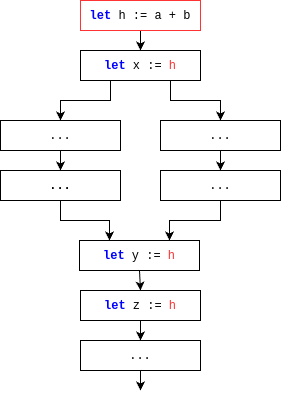

The diagram above was exported from draw.io. Its source (the exported page's mxGraphModel, read from the mxfile embedded in the PNG):
<mxGraphModel dx="521" dy="410" grid="1" gridSize="10" guides="1" tooltips="1" connect="1" arrows="1" fold="1" page="1" pageScale="1" pageWidth="850" pageHeight="1100" math="0" shadow="0">
  <root>
    <mxCell id="0" />
    <mxCell id="1" parent="0" />
    <mxCell id="17" style="edgeStyle=orthogonalEdgeStyle;rounded=0;orthogonalLoop=1;jettySize=auto;html=1;exitX=0.5;exitY=1;exitDx=0;exitDy=0;entryX=0.25;entryY=0;entryDx=0;entryDy=0;" parent="1" source="18" target="22" edge="1">
      <mxGeometry relative="1" as="geometry" />
    </mxCell>
    <mxCell id="18" value="&lt;font face=&quot;Courier New&quot;&gt;&lt;b style=&quot;&quot;&gt;...&lt;/b&gt;&lt;/font&gt;" style="rounded=0;whiteSpace=wrap;html=1;" parent="1" vertex="1">
      <mxGeometry x="340" y="280" width="120" height="30" as="geometry" />
    </mxCell>
    <mxCell id="19" style="edgeStyle=orthogonalEdgeStyle;rounded=0;orthogonalLoop=1;jettySize=auto;html=1;exitX=0.5;exitY=1;exitDx=0;exitDy=0;entryX=0.75;entryY=0;entryDx=0;entryDy=0;" parent="1" source="20" target="22" edge="1">
      <mxGeometry relative="1" as="geometry" />
    </mxCell>
    <mxCell id="20" value="&lt;font face=&quot;Courier New&quot;&gt;...&lt;/font&gt;" style="rounded=0;whiteSpace=wrap;html=1;align=center;" parent="1" vertex="1">
      <mxGeometry x="500" y="280" width="120" height="30" as="geometry" />
    </mxCell>
    <mxCell id="21" style="edgeStyle=orthogonalEdgeStyle;rounded=0;orthogonalLoop=1;jettySize=auto;html=1;exitX=0.5;exitY=1;exitDx=0;exitDy=0;entryX=0.5;entryY=0;entryDx=0;entryDy=0;" parent="1" source="22" target="30" edge="1">
      <mxGeometry relative="1" as="geometry" />
    </mxCell>
    <mxCell id="22" value="&lt;b&gt;&lt;font color=&quot;#0000ff&quot; face=&quot;Courier New&quot;&gt;let&lt;/font&gt;&lt;/b&gt;&lt;font face=&quot;Courier New&quot;&gt;&amp;nbsp;y := &lt;font color=&quot;#ff3333&quot;&gt;h&lt;/font&gt;&lt;/font&gt;" style="rounded=0;whiteSpace=wrap;html=1;" parent="1" vertex="1">
      <mxGeometry x="419" y="350" width="120" height="30" as="geometry" />
    </mxCell>
    <mxCell id="23" style="edgeStyle=none;html=1;exitX=0.5;exitY=1;exitDx=0;exitDy=0;" parent="1" source="24" edge="1">
      <mxGeometry relative="1" as="geometry">
        <mxPoint x="480" y="500.0000000000002" as="targetPoint" />
      </mxGeometry>
    </mxCell>
    <mxCell id="24" value="&lt;font face=&quot;Courier New&quot;&gt;...&lt;/font&gt;" style="rounded=0;whiteSpace=wrap;html=1;" parent="1" vertex="1">
      <mxGeometry x="420" y="450" width="120" height="30" as="geometry" />
    </mxCell>
    <mxCell id="25" style="edgeStyle=orthogonalEdgeStyle;rounded=0;orthogonalLoop=1;jettySize=auto;html=1;exitX=0.5;exitY=1;exitDx=0;exitDy=0;entryX=0.5;entryY=0;entryDx=0;entryDy=0;" parent="1" source="26" target="18" edge="1">
      <mxGeometry relative="1" as="geometry" />
    </mxCell>
    <mxCell id="26" value="&lt;font face=&quot;Courier New&quot;&gt;...&lt;/font&gt;" style="rounded=0;whiteSpace=wrap;html=1;" parent="1" vertex="1">
      <mxGeometry x="340" y="230" width="120" height="30" as="geometry" />
    </mxCell>
    <mxCell id="27" style="edgeStyle=orthogonalEdgeStyle;rounded=0;orthogonalLoop=1;jettySize=auto;html=1;exitX=0.5;exitY=1;exitDx=0;exitDy=0;entryX=0.5;entryY=0;entryDx=0;entryDy=0;" parent="1" source="28" target="20" edge="1">
      <mxGeometry relative="1" as="geometry" />
    </mxCell>
    <mxCell id="28" value="&lt;font face=&quot;Courier New&quot;&gt;...&lt;/font&gt;" style="rounded=0;whiteSpace=wrap;html=1;" parent="1" vertex="1">
      <mxGeometry x="500" y="230" width="120" height="30" as="geometry" />
    </mxCell>
    <mxCell id="29" style="edgeStyle=orthogonalEdgeStyle;rounded=0;orthogonalLoop=1;jettySize=auto;html=1;exitX=0.5;exitY=1;exitDx=0;exitDy=0;entryX=0.5;entryY=0;entryDx=0;entryDy=0;" parent="1" source="30" target="24" edge="1">
      <mxGeometry relative="1" as="geometry" />
    </mxCell>
    <mxCell id="30" value="&lt;b&gt;&lt;font color=&quot;#0000ff&quot; face=&quot;Courier New&quot;&gt;let&lt;/font&gt;&lt;/b&gt;&lt;font face=&quot;Courier New&quot;&gt;&amp;nbsp;z := &lt;font color=&quot;#ff3333&quot;&gt;h&lt;/font&gt;&lt;br&gt;&lt;/font&gt;" style="rounded=0;whiteSpace=wrap;html=1;" parent="1" vertex="1">
      <mxGeometry x="420" y="400" width="120" height="30" as="geometry" />
    </mxCell>
    <mxCell id="31" style="edgeStyle=none;html=1;exitX=0.25;exitY=1;exitDx=0;exitDy=0;entryX=0.5;entryY=0;entryDx=0;entryDy=0;fontFamily=Courier New;fontColor=#000000;rounded=0;" parent="1" source="33" target="26" edge="1">
      <mxGeometry relative="1" as="geometry">
        <Array as="points">
          <mxPoint x="450" y="210" />
          <mxPoint x="400" y="210" />
        </Array>
      </mxGeometry>
    </mxCell>
    <mxCell id="32" style="edgeStyle=none;rounded=0;html=1;exitX=0.75;exitY=1;exitDx=0;exitDy=0;entryX=0.5;entryY=0;entryDx=0;entryDy=0;fontFamily=Courier New;fontColor=#000000;" parent="1" source="33" target="28" edge="1">
      <mxGeometry relative="1" as="geometry">
        <Array as="points">
          <mxPoint x="510" y="210" />
          <mxPoint x="560" y="210" />
        </Array>
      </mxGeometry>
    </mxCell>
    <mxCell id="33" value="&lt;b style=&quot;border-color: var(--border-color); font-family: &amp;quot;Courier New&amp;quot;; color: rgb(0, 0, 255);&quot;&gt;let&amp;nbsp;&lt;/b&gt;&lt;span style=&quot;font-family: &amp;quot;Courier New&amp;quot;;&quot;&gt;x := &lt;font color=&quot;#ff3333&quot;&gt;h&lt;/font&gt;&lt;/span&gt;" style="rounded=0;whiteSpace=wrap;html=1;" parent="1" vertex="1">
      <mxGeometry x="420" y="160" width="120" height="30" as="geometry" />
    </mxCell>
    <mxCell id="68" value="" style="edgeStyle=none;html=1;" edge="1" parent="1" source="67" target="33">
      <mxGeometry relative="1" as="geometry" />
    </mxCell>
    <mxCell id="67" value="&lt;b style=&quot;border-color: var(--border-color); font-family: &amp;quot;Courier New&amp;quot;; color: rgb(0, 0, 255);&quot;&gt;let &lt;/b&gt;&lt;span style=&quot;border-color: var(--border-color); font-family: &amp;quot;Courier New&amp;quot;;&quot;&gt;h&lt;/span&gt;&lt;span style=&quot;font-family: &amp;quot;Courier New&amp;quot;;&quot;&gt;&amp;nbsp;:= a + b&lt;/span&gt;" style="rounded=0;whiteSpace=wrap;html=1;strokeColor=#FF3333;" vertex="1" parent="1">
      <mxGeometry x="420" y="110" width="120" height="30" as="geometry" />
    </mxCell>
  </root>
</mxGraphModel>